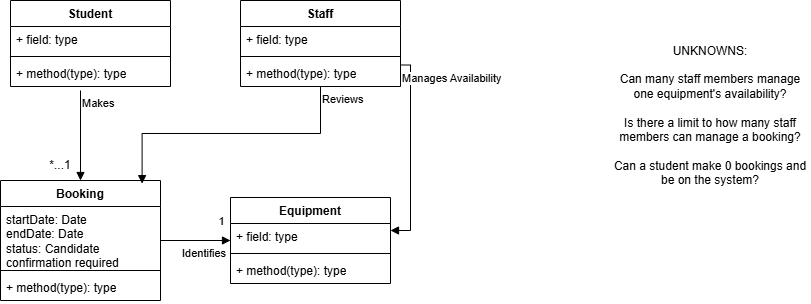

The diagram above was exported from draw.io. Its source (the exported page's mxGraphModel, read from the mxfile embedded in the PNG):
<mxGraphModel dx="2005" dy="601" grid="1" gridSize="10" guides="1" tooltips="1" connect="1" arrows="1" fold="1" page="1" pageScale="1" pageWidth="827" pageHeight="1169" math="0" shadow="0">
  <root>
    <mxCell id="0" />
    <mxCell id="1" parent="0" />
    <mxCell id="Q_2nfm3ykCZvgNljwg6_-2" parent="1" style="swimlane;fontStyle=1;align=center;verticalAlign=top;childLayout=stackLayout;horizontal=1;startSize=26;horizontalStack=0;resizeParent=1;resizeParentMax=0;resizeLast=0;collapsible=1;marginBottom=0;whiteSpace=wrap;html=1;" value="Student" vertex="1">
      <mxGeometry height="86" width="160" x="-70" y="80" as="geometry" />
    </mxCell>
    <mxCell id="Q_2nfm3ykCZvgNljwg6_-3" parent="Q_2nfm3ykCZvgNljwg6_-2" style="text;strokeColor=none;fillColor=none;align=left;verticalAlign=top;spacingLeft=4;spacingRight=4;overflow=hidden;rotatable=0;points=[[0,0.5],[1,0.5]];portConstraint=eastwest;whiteSpace=wrap;html=1;" value="+ field: type" vertex="1">
      <mxGeometry height="26" width="160" y="26" as="geometry" />
    </mxCell>
    <mxCell id="Q_2nfm3ykCZvgNljwg6_-4" parent="Q_2nfm3ykCZvgNljwg6_-2" style="line;strokeWidth=1;fillColor=none;align=left;verticalAlign=middle;spacingTop=-1;spacingLeft=3;spacingRight=3;rotatable=0;labelPosition=right;points=[];portConstraint=eastwest;strokeColor=inherit;" value="" vertex="1">
      <mxGeometry height="8" width="160" y="52" as="geometry" />
    </mxCell>
    <mxCell id="Q_2nfm3ykCZvgNljwg6_-5" parent="Q_2nfm3ykCZvgNljwg6_-2" style="text;strokeColor=none;fillColor=none;align=left;verticalAlign=top;spacingLeft=4;spacingRight=4;overflow=hidden;rotatable=0;points=[[0,0.5],[1,0.5]];portConstraint=eastwest;whiteSpace=wrap;html=1;" value="+ method(type): type" vertex="1">
      <mxGeometry height="26" width="160" y="60" as="geometry" />
    </mxCell>
    <mxCell id="Q_2nfm3ykCZvgNljwg6_-6" parent="1" style="swimlane;fontStyle=1;align=center;verticalAlign=top;childLayout=stackLayout;horizontal=1;startSize=26;horizontalStack=0;resizeParent=1;resizeParentMax=0;resizeLast=0;collapsible=1;marginBottom=0;whiteSpace=wrap;html=1;" value="Staff" vertex="1">
      <mxGeometry height="86" width="160" x="160" y="80" as="geometry" />
    </mxCell>
    <mxCell id="Q_2nfm3ykCZvgNljwg6_-7" parent="Q_2nfm3ykCZvgNljwg6_-6" style="text;strokeColor=none;fillColor=none;align=left;verticalAlign=top;spacingLeft=4;spacingRight=4;overflow=hidden;rotatable=0;points=[[0,0.5],[1,0.5]];portConstraint=eastwest;whiteSpace=wrap;html=1;" value="+ field: type" vertex="1">
      <mxGeometry height="26" width="160" y="26" as="geometry" />
    </mxCell>
    <mxCell id="Q_2nfm3ykCZvgNljwg6_-8" parent="Q_2nfm3ykCZvgNljwg6_-6" style="line;strokeWidth=1;fillColor=none;align=left;verticalAlign=middle;spacingTop=-1;spacingLeft=3;spacingRight=3;rotatable=0;labelPosition=right;points=[];portConstraint=eastwest;strokeColor=inherit;" value="" vertex="1">
      <mxGeometry height="8" width="160" y="52" as="geometry" />
    </mxCell>
    <mxCell id="Q_2nfm3ykCZvgNljwg6_-9" parent="Q_2nfm3ykCZvgNljwg6_-6" style="text;strokeColor=none;fillColor=none;align=left;verticalAlign=top;spacingLeft=4;spacingRight=4;overflow=hidden;rotatable=0;points=[[0,0.5],[1,0.5]];portConstraint=eastwest;whiteSpace=wrap;html=1;" value="+ method(type): type" vertex="1">
      <mxGeometry height="26" width="160" y="60" as="geometry" />
    </mxCell>
    <mxCell id="Q_2nfm3ykCZvgNljwg6_-10" parent="1" style="swimlane;fontStyle=1;align=center;verticalAlign=top;childLayout=stackLayout;horizontal=1;startSize=26;horizontalStack=0;resizeParent=1;resizeParentMax=0;resizeLast=0;collapsible=1;marginBottom=0;whiteSpace=wrap;html=1;" value="Equipment" vertex="1">
      <mxGeometry height="86" width="160" x="150" y="277" as="geometry" />
    </mxCell>
    <mxCell id="Q_2nfm3ykCZvgNljwg6_-11" parent="Q_2nfm3ykCZvgNljwg6_-10" style="text;strokeColor=none;fillColor=none;align=left;verticalAlign=top;spacingLeft=4;spacingRight=4;overflow=hidden;rotatable=0;points=[[0,0.5],[1,0.5]];portConstraint=eastwest;whiteSpace=wrap;html=1;" value="+ field: type" vertex="1">
      <mxGeometry height="26" width="160" y="26" as="geometry" />
    </mxCell>
    <mxCell id="Q_2nfm3ykCZvgNljwg6_-12" parent="Q_2nfm3ykCZvgNljwg6_-10" style="line;strokeWidth=1;fillColor=none;align=left;verticalAlign=middle;spacingTop=-1;spacingLeft=3;spacingRight=3;rotatable=0;labelPosition=right;points=[];portConstraint=eastwest;strokeColor=inherit;" value="" vertex="1">
      <mxGeometry height="8" width="160" y="52" as="geometry" />
    </mxCell>
    <mxCell id="Q_2nfm3ykCZvgNljwg6_-13" parent="Q_2nfm3ykCZvgNljwg6_-10" style="text;strokeColor=none;fillColor=none;align=left;verticalAlign=top;spacingLeft=4;spacingRight=4;overflow=hidden;rotatable=0;points=[[0,0.5],[1,0.5]];portConstraint=eastwest;whiteSpace=wrap;html=1;" value="+ method(type): type" vertex="1">
      <mxGeometry height="26" width="160" y="60" as="geometry" />
    </mxCell>
    <mxCell id="Q_2nfm3ykCZvgNljwg6_-14" parent="1" style="swimlane;fontStyle=1;align=center;verticalAlign=top;childLayout=stackLayout;horizontal=1;startSize=26;horizontalStack=0;resizeParent=1;resizeParentMax=0;resizeLast=0;collapsible=1;marginBottom=0;whiteSpace=wrap;html=1;" value="Booking" vertex="1">
      <mxGeometry height="120" width="160" x="-80" y="260" as="geometry" />
    </mxCell>
    <mxCell id="Q_2nfm3ykCZvgNljwg6_-15" parent="Q_2nfm3ykCZvgNljwg6_-14" style="text;strokeColor=none;fillColor=none;align=left;verticalAlign=top;spacingLeft=4;spacingRight=4;overflow=hidden;rotatable=0;points=[[0,0.5],[1,0.5]];portConstraint=eastwest;whiteSpace=wrap;html=1;" value="startDate: Date&lt;div&gt;endDate: Date&lt;/div&gt;&lt;div&gt;status: Candidate confirmation required&lt;/div&gt;" vertex="1">
      <mxGeometry height="60" width="160" y="26" as="geometry" />
    </mxCell>
    <mxCell id="Q_2nfm3ykCZvgNljwg6_-16" parent="Q_2nfm3ykCZvgNljwg6_-14" style="line;strokeWidth=1;fillColor=none;align=left;verticalAlign=middle;spacingTop=-1;spacingLeft=3;spacingRight=3;rotatable=0;labelPosition=right;points=[];portConstraint=eastwest;strokeColor=inherit;" value="" vertex="1">
      <mxGeometry height="8" width="160" y="86" as="geometry" />
    </mxCell>
    <mxCell id="Q_2nfm3ykCZvgNljwg6_-17" parent="Q_2nfm3ykCZvgNljwg6_-14" style="text;strokeColor=none;fillColor=none;align=left;verticalAlign=top;spacingLeft=4;spacingRight=4;overflow=hidden;rotatable=0;points=[[0,0.5],[1,0.5]];portConstraint=eastwest;whiteSpace=wrap;html=1;" value="+ method(type): type" vertex="1">
      <mxGeometry height="26" width="160" y="94" as="geometry" />
    </mxCell>
    <mxCell id="Q_2nfm3ykCZvgNljwg6_-18" edge="1" parent="1" style="endArrow=block;endFill=1;html=1;edgeStyle=orthogonalEdgeStyle;align=left;verticalAlign=top;rounded=0;entryX=0.5;entryY=0;entryDx=0;entryDy=0;" target="Q_2nfm3ykCZvgNljwg6_-14" value="Makes">
      <mxGeometry relative="1" x="-1" as="geometry">
        <mxPoint y="170" as="sourcePoint" />
        <mxPoint x="150" y="190" as="targetPoint" />
      </mxGeometry>
    </mxCell>
    <mxCell id="Q_2nfm3ykCZvgNljwg6_-20" edge="1" parent="1" source="Q_2nfm3ykCZvgNljwg6_-14" style="endArrow=block;endFill=1;html=1;edgeStyle=orthogonalEdgeStyle;align=left;verticalAlign=top;rounded=0;exitX=1;exitY=0.5;exitDx=0;exitDy=0;entryX=0;entryY=0.5;entryDx=0;entryDy=0;" target="Q_2nfm3ykCZvgNljwg6_-10" value="Identifies">
      <mxGeometry relative="1" x="-0.4286" as="geometry">
        <mxPoint x="100" y="319.5" as="sourcePoint" />
        <mxPoint x="260" y="319.5" as="targetPoint" />
      </mxGeometry>
    </mxCell>
    <mxCell id="Q_2nfm3ykCZvgNljwg6_-28" connectable="0" parent="Q_2nfm3ykCZvgNljwg6_-20" style="edgeLabel;html=1;align=center;verticalAlign=middle;resizable=0;points=[];" value="1" vertex="1">
      <mxGeometry relative="1" x="-0.9048" y="3" as="geometry">
        <mxPoint x="57" y="-17" as="offset" />
      </mxGeometry>
    </mxCell>
    <mxCell id="Q_2nfm3ykCZvgNljwg6_-22" edge="1" parent="1" source="Q_2nfm3ykCZvgNljwg6_-6" style="endArrow=block;endFill=1;html=1;edgeStyle=orthogonalEdgeStyle;align=left;verticalAlign=top;rounded=0;exitX=0.5;exitY=1;exitDx=0;exitDy=0;entryX=0.885;entryY=0.026;entryDx=0;entryDy=0;entryPerimeter=0;" target="Q_2nfm3ykCZvgNljwg6_-14" value="Reviews">
      <mxGeometry relative="1" x="-1" as="geometry">
        <mxPoint x="220" y="180" as="sourcePoint" />
        <mxPoint x="380" y="180" as="targetPoint" />
      </mxGeometry>
    </mxCell>
    <mxCell id="Q_2nfm3ykCZvgNljwg6_-24" connectable="0" parent="Q_2nfm3ykCZvgNljwg6_-22" style="edgeLabel;html=1;align=center;verticalAlign=middle;resizable=0;points=[];" value="&lt;div&gt;&lt;br&gt;&lt;/div&gt;&lt;div&gt;&lt;br&gt;&lt;/div&gt;" vertex="1">
      <mxGeometry relative="1" x="-1" y="11" as="geometry">
        <mxPoint x="-4" y="-9" as="offset" />
      </mxGeometry>
    </mxCell>
    <mxCell id="Q_2nfm3ykCZvgNljwg6_-26" edge="1" parent="1" source="Q_2nfm3ykCZvgNljwg6_-6" style="endArrow=block;endFill=1;html=1;edgeStyle=orthogonalEdgeStyle;align=left;verticalAlign=top;rounded=0;exitX=1;exitY=0.75;exitDx=0;exitDy=0;entryX=1;entryY=0.269;entryDx=0;entryDy=0;entryPerimeter=0;" target="Q_2nfm3ykCZvgNljwg6_-11" value="Manages Availability">
      <mxGeometry relative="1" x="-1" as="geometry">
        <mxPoint x="350" y="140" as="sourcePoint" />
        <mxPoint x="510" y="140" as="targetPoint" />
      </mxGeometry>
    </mxCell>
    <mxCell id="Q_2nfm3ykCZvgNljwg6_-29" parent="1" style="text;html=1;whiteSpace=wrap;strokeColor=none;fillColor=none;align=center;verticalAlign=middle;rounded=0;" value="*...1" vertex="1">
      <mxGeometry height="30" width="60" x="-50" y="230" as="geometry" />
    </mxCell>
    <mxCell id="Q_2nfm3ykCZvgNljwg6_-30" parent="1" style="text;html=1;whiteSpace=wrap;strokeColor=none;fillColor=none;align=center;verticalAlign=middle;rounded=0;" value="UNKNOWNS:&lt;div&gt;&lt;br&gt;&lt;/div&gt;&lt;div&gt;Can many staff members manage one equipment's availability?&lt;/div&gt;&lt;div&gt;&lt;br&gt;&lt;/div&gt;&lt;div&gt;Is there a limit to how many staff members can manage a booking?&lt;/div&gt;&lt;div&gt;&lt;br&gt;&lt;/div&gt;&lt;div&gt;Can a student make 0 bookings and be on the system?&lt;/div&gt;" vertex="1">
      <mxGeometry height="210" width="200" x="530" y="90" as="geometry" />
    </mxCell>
  </root>
</mxGraphModel>